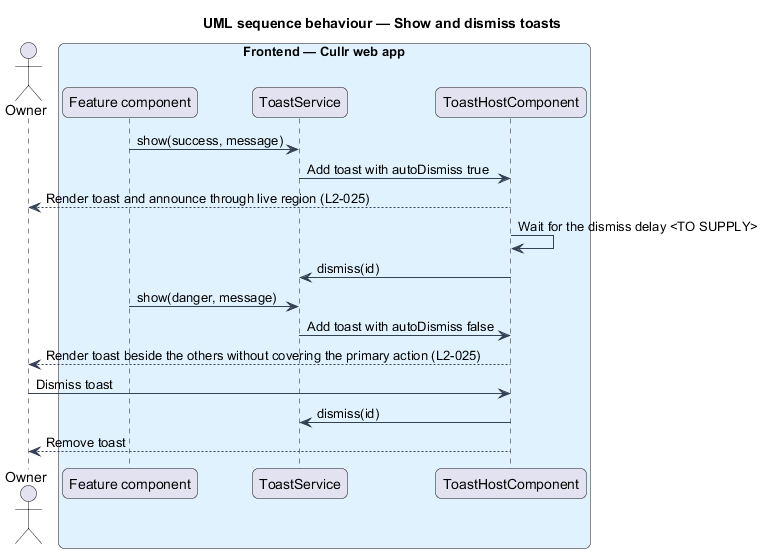

The diagram above was rendered by PlantUML. Its source (embedded in the PNG):
@startuml
title UML sequence behaviour — Show and dismiss toasts
skinparam backgroundColor #FFFFFF
skinparam shadowing false
skinparam roundcorner 12
skinparam defaultFontName Arial
skinparam ArrowColor #344054
skinparam rectangle {
  BorderColor #344054
  FontColor #101828
}
skinparam package {
  BorderColor #667085
  FontColor #101828
  BackgroundColor #F9FAFB
}
actor "Owner" as owner
box "Frontend — Cullr web app" #E0F2FE
  participant "Feature component" as feature
  participant "ToastService" as svc
  participant "ToastHostComponent" as host
end box
feature -> svc : show(success, message)
svc -> host : Add toast with autoDismiss true
host --> owner : Render toast and announce through live region (L2-025)
host -> host : Wait for the dismiss delay <TO SUPPLY>
host -> svc : dismiss(id)
feature -> svc : show(danger, message)
svc -> host : Add toast with autoDismiss false
host --> owner : Render toast beside the others without covering the primary action (L2-025)
owner -> host : Dismiss toast
host -> svc : dismiss(id)
host --> owner : Remove toast
@enduml